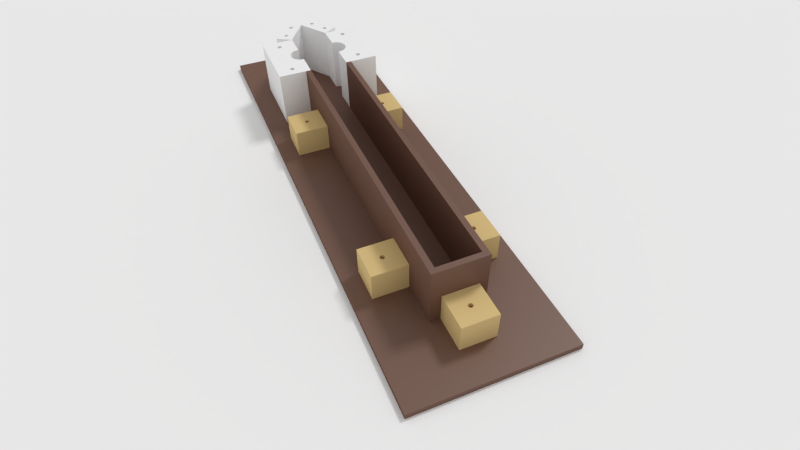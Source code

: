 # Source: untitled.blend  (saved by Blender 2.73.0; exported with 4.5.12 LTS)
import bpy
from mathutils import Matrix  # noqa: F401  (used for matrix-valued properties, if any)

bpy.ops.wm.read_factory_settings(use_empty=True)
scene = bpy.context.scene
scene.name = 'Scene'

# ---- collections
col_collection_1 = bpy.data.collections.new('Collection 1'); scene.collection.children.link(col_collection_1)

# ---- materials (node trees are filled in below, after node groups)
mat_material_001 = bpy.data.materials.new('Material.001')
mat_material_001.alpha_threshold = 0.0
mat_material_001.diffuse_color = (0.1845, 0.09252, 0.06182, 1.0)
mat_material_001.roughness = 0.5
mat_material_003 = bpy.data.materials.new('Material.003')
mat_material_003.alpha_threshold = 0.0
mat_material_003.roughness = 0.5
mat_material_004 = bpy.data.materials.new('Material.004')
mat_material_004.alpha_threshold = 0.0
mat_material_004.roughness = 0.5
mat_material = bpy.data.materials.new('Material')
mat_material.alpha_threshold = 0.0
mat_material.diffuse_color = (1.0, 1.0, 1.0, 1.0)
mat_material.roughness = 0.5
mat_material.line_color = (0.0, 0.0, 0.0, 1.0)

# ---- material node trees
mat_material_001.use_nodes = True; mat_material_001.node_tree.nodes.clear()
_N = mat_material_001.node_tree.nodes; _L = mat_material_001.node_tree.links
n0 = _N.new('ShaderNodeBsdfDiffuse'); n0.name = 'Diffuse BSDF'; n0.location = (10, 300)
n0.inputs[0].default_value = (0.1845, 0.09252, 0.06182, 1.0)
n1 = _N.new('ShaderNodeOutputMaterial'); n1.name = 'Material Output'; n1.location = (500, 200)
n2 = _N.new('ShaderNodeBsdfAnisotropic'); n2.name = 'Glossy BSDF'; n2.location = (0, 100)
n2.distribution = 'GGX'
n2.inputs[1].default_value = 0.4472
n3 = _N.new('ShaderNodeMixShader'); n3.name = 'Mix Shader'; n3.location = (200, 200)
n3.inputs[0].default_value = 0.06364
_L.new(n0.outputs[0], n3.inputs[1])
_L.new(n2.outputs[0], n3.inputs[2])
_L.new(n3.outputs[0], n1.inputs[0])
n1.is_active_output = True
mat_material_003.use_nodes = True; mat_material_003.node_tree.nodes.clear()
_N = mat_material_003.node_tree.nodes; _L = mat_material_003.node_tree.links
n0 = _N.new('ShaderNodeOutputMaterial'); n0.name = 'Material Output'; n0.location = (300, 300)
n1 = _N.new('ShaderNodeBsdfDiffuse'); n1.name = 'Diffuse BSDF'; n1.location = (10, 300)
n1.inputs[0].default_value = (0.8, 0.5937, 0.2686, 1.0)
_L.new(n1.outputs[0], n0.inputs[0])
n0.is_active_output = True
mat_material_004.use_nodes = True; mat_material_004.node_tree.nodes.clear()
_N = mat_material_004.node_tree.nodes; _L = mat_material_004.node_tree.links
n0 = _N.new('ShaderNodeOutputMaterial'); n0.name = 'Material Output'; n0.location = (300, 300)
n1 = _N.new('ShaderNodeBsdfDiffuse'); n1.name = 'Diffuse BSDF'; n1.location = (10, 300)
n1.inputs[0].default_value = (1.0, 1.0, 1.0, 1.0)
_L.new(n1.outputs[0], n0.inputs[0])
n0.is_active_output = True

# ---- world
world_world = bpy.data.worlds.new('World'); scene.world = world_world
world_world.color = (0.5489, 0.5489, 0.5489)
world_world.use_sun_shadow = False
world_world.sun_shadow_jitter_overblur = 0.0
world_world.cycles.sampling_method = 'MANUAL'
world_world.cycles.sample_map_resolution = 256

# ---- cameras
cam_camera = bpy.data.cameras.new('Camera')
cam_camera.clip_end = 100.0
cam_camera.lens = 24.78
cam_camera.sensor_width = 32.0
cam_camera.sensor_height = 18.0
cam_camera.ortho_scale = 7.314
cam_camera.dof.focus_distance = 0.0

# ---- lights
light_lamp = bpy.data.lights.new('Lamp', 'SUN')
light_lamp.transmission_factor = 0.0
light_lamp.cutoff_distance = 30.0
light_lamp.angle = 0.1993
light_lamp.energy = 1.0
light_lamp.shadow_buffer_clip_start = 1.001
light_lamp.shadow_soft_size = 0.1
light_lamp.shadow_cascade_max_distance = 1000.0
light_lamp.cycles.use_multiple_importance_sampling = False

# ---- meshes
me_cube_009 = bpy.data.meshes.new('Cube.009')
me_cube_009.from_pydata([(1.0, 1.0, -1.0), (1.0, -1.0, -1.0), (-1.0, -1.0, -1.0), (-1.0, 1.0, -1.0), (1.0, 1.0, 1.0), (1.0, -1.0, 1.0), (-1.0, -1.0, 1.0), (-1.0, 1.0, 1.0)], [], [(0, 1, 2, 3), (4, 7, 6, 5), (0, 4, 5, 1), (1, 5, 6, 2), (2, 6, 7, 3), (4, 0, 3, 7)])
me_cube_009.materials.append(mat_material_001)
me_cube_009.use_remesh_preserve_volume = False
me_cube_009.use_remesh_preserve_attributes = False
me_cube_009.use_mirror_vertex_groups = False
me_cube_009.update()
me_cube_008 = bpy.data.meshes.new('Cube.008')
me_cube_008.from_pydata([(-2.0, -0.2086, 0.0), (-2.0, -0.7577, 0.0), (-2.0, -0.7577, 1.856), (-2.0, -0.2086, 1.856), (-1.293, -0.2172, 0.0), (-0.2925, -0.2211, 0.0), (0.0, -0.22, 0.0), (3.815e-06, -0.7577, 0.0), (3.815e-06, -0.7577, 1.856), (0.0, -0.22, 1.856), (-0.2925, -0.2211, 1.856), (-1.293, -0.2172, 1.856), (-38.45, -1.542, 2.194), (38.45, -1.542, 2.194), (38.45, -1.542, -3.365), (-38.45, -1.542, -3.365), (-38.45, 1.542, 2.194), (-38.45, 1.542, -3.365), (-5.324, 0.02468, 2.194), (-5.422, -0.01545, 2.194), (38.45, 1.542, 2.194), (4.837, -0.01545, 2.194), (4.739, 0.02468, 2.194), (4.447, 0.06326, 2.194), (3.973, 0.09882, 2.194), (3.335, 0.13, 2.194), (2.558, 0.1556, 2.194), (1.671, 0.1746, 2.194), (0.7083, 0.1863, 2.194), (-0.2925, 0.1902, 2.194), (-1.293, 0.1863, 2.194), (-2.256, 0.1746, 2.194), (-3.143, 0.1556, 2.194), (-3.92, 0.13, 2.194), (-4.558, 0.09882, 2.194), (-5.032, 0.06326, 2.194), (-3.92, -0.1609, 2.194), (-3.143, -0.1865, 2.194), (-2.256, -0.2055, 2.194), (-1.293, -0.2172, 2.194), (-0.2925, -0.2211, 2.194), (0.7083, -0.2172, 2.194), (1.671, -0.2055, 2.194), (2.558, -0.1865, 2.194), (3.335, -0.1609, 2.194), (3.973, -0.1297, 2.194), (4.447, -0.09416, 2.194), (4.739, -0.05558, 2.194), (-5.324, -0.05558, 2.194), (-5.032, -0.09416, 2.194), (-4.558, -0.1297, 2.194), (38.45, 1.542, -3.365), (-0.2925, 0.1902, -3.365), (0.7083, 0.1863, -3.365), (1.671, 0.1746, -3.365), (2.558, 0.1556, -3.365), (3.335, 0.13, -3.365), (3.973, 0.09882, -3.365), (4.447, 0.06326, -3.365), (4.739, 0.02468, -3.365), (4.837, -0.01545, -3.365), (4.739, -0.05558, -3.365), (4.447, -0.09416, -3.365), (3.973, -0.1297, -3.365), (3.335, -0.1609, -3.365), (2.558, -0.1865, -3.365), (1.671, -0.2055, -3.365), (0.7083, -0.2172, -3.365), (-0.2925, -0.2211, -3.365), (-3.92, -0.1609, -3.365), (-4.558, -0.1297, -3.365), (-5.032, -0.09416, -3.365), (-5.324, -0.05558, -3.365), (-5.422, -0.01545, -3.365), (-5.324, 0.02468, -3.365), (-5.032, 0.06326, -3.365), (-4.558, 0.09882, -3.365), (-3.92, 0.13, -3.365), (-3.143, 0.1556, -3.365), (-2.256, 0.1746, -3.365), (-1.293, 0.1863, -3.365), (-1.293, -0.2172, -3.365), (-2.256, -0.2055, -3.365), (-3.143, -0.1865, -3.365)], [], [(0, 3, 2, 1), (1, 7, 6, 5, 4, 0), (8, 7, 1, 2), (8, 2, 3, 11, 10, 9), (9, 6, 7, 8), (12, 15, 14, 13), (16, 17, 15, 12), (18, 35, 34, 33, 32, 31, 30, 29, 28, 27, 26, 25, 24, 23, 22, 21, 20, 16, 12, 19), (36, 50, 49, 48, 19, 12, 13, 20, 21, 47, 46, 45, 44, 43, 42, 41, 40, 39, 38, 37), (13, 14, 51, 20), (52, 51, 14, 15, 68, 67, 66, 65, 64, 63, 62, 61, 60, 59, 58, 57, 56, 55, 54, 53), (69, 83, 82, 81, 68, 15, 17, 51, 52, 80, 79, 78, 77, 76, 75, 74, 73, 72, 71, 70), (20, 51, 17, 16), (21, 22, 59, 60), (47, 21, 60, 61), (22, 23, 58, 59), (46, 47, 61, 62), (23, 24, 57, 58), (45, 46, 62, 63), (24, 25, 56, 57), (44, 45, 63, 64), (25, 26, 55, 56), (43, 44, 64, 65), (26, 27, 54, 55), (42, 43, 65, 66), (27, 28, 53, 54), (41, 42, 66, 67), (28, 29, 52, 53), (40, 41, 67, 68, 5, 6, 9, 10), (29, 30, 80, 52), (39, 40, 10, 11), (4, 5, 68, 81), (30, 31, 79, 80), (38, 39, 11, 3, 0, 4, 81, 82), (31, 32, 78, 79), (37, 38, 82, 83), (32, 33, 77, 78), (36, 37, 83, 69), (33, 34, 76, 77), (50, 36, 69, 70), (34, 35, 75, 76), (49, 50, 70, 71), (35, 18, 74, 75), (48, 49, 71, 72), (18, 19, 73, 74), (19, 48, 72, 73)])
me_cube_008.materials.append(mat_material_003)
me_cube_008.use_remesh_preserve_volume = False
me_cube_008.use_remesh_preserve_attributes = False
me_cube_008.use_mirror_vertex_groups = False
me_cube_008.update()
me_cube_005 = bpy.data.meshes.new('Cube.005')
me_cube_005.from_pydata([(7.236e-06, -0.7577, 0.0), (0.0, 0.0, 0.0), (2.0, 0.0, 0.0), (2.0, -0.7577, 0.0), (7.236e-06, -0.7577, 1.856), (0.0, 0.0, 1.856), (2.0, 0.0, 1.856), (2.0, -0.7577, 1.856)], [], [(4, 5, 1, 0), (5, 6, 2, 1), (6, 7, 3, 2), (7, 4, 0, 3), (0, 1, 2, 3), (7, 6, 5, 4)])
me_cube_005.materials.append(mat_material_001)
me_cube_005.use_remesh_preserve_volume = False
me_cube_005.use_remesh_preserve_attributes = False
me_cube_005.use_mirror_vertex_groups = False
me_cube_005.update()
me_cube_004 = bpy.data.meshes.new('Cube.004')
me_cube_004.from_pydata([(-2.0, -0.2086, 0.0), (-2.0, -0.7577, 0.0), (-2.0, -0.7577, 1.856), (-2.0, -0.2086, 1.856), (-1.293, -0.2172, 0.0), (-0.2925, -0.2211, 0.0), (0.0, -0.22, 0.0), (3.815e-06, -0.7577, 0.0), (3.815e-06, -0.7577, 1.856), (0.0, -0.22, 1.856), (-0.2925, -0.2211, 1.856), (-1.293, -0.2172, 1.856), (-38.45, -1.542, 2.194), (38.45, -1.542, 2.194), (38.45, -1.542, -3.365), (-38.45, -1.542, -3.365), (-38.45, 1.542, 2.194), (-38.45, 1.542, -3.365), (-5.324, 0.02468, 2.194), (-5.422, -0.01545, 2.194), (38.45, 1.542, 2.194), (4.837, -0.01545, 2.194), (4.739, 0.02468, 2.194), (4.447, 0.06326, 2.194), (3.973, 0.09882, 2.194), (3.335, 0.13, 2.194), (2.558, 0.1556, 2.194), (1.671, 0.1746, 2.194), (0.7083, 0.1863, 2.194), (-0.2925, 0.1902, 2.194), (-1.293, 0.1863, 2.194), (-2.256, 0.1746, 2.194), (-3.143, 0.1556, 2.194), (-3.92, 0.13, 2.194), (-4.558, 0.09882, 2.194), (-5.032, 0.06326, 2.194), (-3.92, -0.1609, 2.194), (-3.143, -0.1865, 2.194), (-2.256, -0.2055, 2.194), (-1.293, -0.2172, 2.194), (-0.2925, -0.2211, 2.194), (0.7083, -0.2172, 2.194), (1.671, -0.2055, 2.194), (2.558, -0.1865, 2.194), (3.335, -0.1609, 2.194), (3.973, -0.1297, 2.194), (4.447, -0.09416, 2.194), (4.739, -0.05558, 2.194), (-5.324, -0.05558, 2.194), (-5.032, -0.09416, 2.194), (-4.558, -0.1297, 2.194), (38.45, 1.542, -3.365), (-0.2925, 0.1902, -3.365), (0.7083, 0.1863, -3.365), (1.671, 0.1746, -3.365), (2.558, 0.1556, -3.365), (3.335, 0.13, -3.365), (3.973, 0.09882, -3.365), (4.447, 0.06326, -3.365), (4.739, 0.02468, -3.365), (4.837, -0.01545, -3.365), (4.739, -0.05558, -3.365), (4.447, -0.09416, -3.365), (3.973, -0.1297, -3.365), (3.335, -0.1609, -3.365), (2.558, -0.1865, -3.365), (1.671, -0.2055, -3.365), (0.7083, -0.2172, -3.365), (-0.2925, -0.2211, -3.365), (-3.92, -0.1609, -3.365), (-4.558, -0.1297, -3.365), (-5.032, -0.09416, -3.365), (-5.324, -0.05558, -3.365), (-5.422, -0.01545, -3.365), (-5.324, 0.02468, -3.365), (-5.032, 0.06326, -3.365), (-4.558, 0.09882, -3.365), (-3.92, 0.13, -3.365), (-3.143, 0.1556, -3.365), (-2.256, 0.1746, -3.365), (-1.293, 0.1863, -3.365), (-1.293, -0.2172, -3.365), (-2.256, -0.2055, -3.365), (-3.143, -0.1865, -3.365)], [], [(0, 3, 2, 1), (1, 7, 6, 5, 4, 0), (8, 7, 1, 2), (8, 2, 3, 11, 10, 9), (9, 6, 7, 8), (12, 15, 14, 13), (16, 17, 15, 12), (18, 35, 34, 33, 32, 31, 30, 29, 28, 27, 26, 25, 24, 23, 22, 21, 20, 16, 12, 19), (36, 50, 49, 48, 19, 12, 13, 20, 21, 47, 46, 45, 44, 43, 42, 41, 40, 39, 38, 37), (13, 14, 51, 20), (52, 51, 14, 15, 68, 67, 66, 65, 64, 63, 62, 61, 60, 59, 58, 57, 56, 55, 54, 53), (69, 83, 82, 81, 68, 15, 17, 51, 52, 80, 79, 78, 77, 76, 75, 74, 73, 72, 71, 70), (20, 51, 17, 16), (21, 22, 59, 60), (47, 21, 60, 61), (22, 23, 58, 59), (46, 47, 61, 62), (23, 24, 57, 58), (45, 46, 62, 63), (24, 25, 56, 57), (44, 45, 63, 64), (25, 26, 55, 56), (43, 44, 64, 65), (26, 27, 54, 55), (42, 43, 65, 66), (27, 28, 53, 54), (41, 42, 66, 67), (28, 29, 52, 53), (40, 41, 67, 68, 5, 6, 9, 10), (29, 30, 80, 52), (39, 40, 10, 11), (4, 5, 68, 81), (30, 31, 79, 80), (38, 39, 11, 3, 0, 4, 81, 82), (31, 32, 78, 79), (37, 38, 82, 83), (32, 33, 77, 78), (36, 37, 83, 69), (33, 34, 76, 77), (50, 36, 69, 70), (34, 35, 75, 76), (49, 50, 70, 71), (35, 18, 74, 75), (48, 49, 71, 72), (18, 19, 73, 74), (19, 48, 72, 73)])
me_cube_004.materials.append(mat_material_003)
me_cube_004.use_remesh_preserve_volume = False
me_cube_004.use_remesh_preserve_attributes = False
me_cube_004.use_mirror_vertex_groups = False
me_cube_004.update()
me_cube_003 = bpy.data.meshes.new('Cube.003')
me_cube_003.from_pydata([(0.0, -4.601, 0.0), (0.0, 0.0, 0.0), (2.0, 0.0, 0.0), (2.0, -4.601, 0.0), (0.0, -4.601, 1.856), (0.0, 0.0, 1.856), (2.0, 0.0, 1.856), (2.0, -4.601, 1.856)], [], [(4, 5, 1, 0), (5, 6, 2, 1), (6, 7, 3, 2), (7, 4, 0, 3), (0, 1, 2, 3), (7, 6, 5, 4)])
me_cube_003.materials.append(mat_material_001)
me_cube_003.use_remesh_preserve_volume = False
me_cube_003.use_remesh_preserve_attributes = False
me_cube_003.use_mirror_vertex_groups = False
me_cube_003.update()
me_cube_002 = bpy.data.meshes.new('Cube.002')
me_cube_002.from_pydata([(9.537e-07, 0.0, -4.768e-07), (9.537e-07, 1.5, -4.768e-07), (9.537e-07, 1.5, -2.292), (9.537e-07, 0.0, -2.292), (1.485, 1.431e-06, -4.768e-07), (1.485, 1.431e-06, -2.292), (0.2582, 0.8013, -4.768e-07), (0.2635, 0.835, -4.768e-07), (0.272, 0.8659, -4.768e-07), (0.2833, 0.8928, -4.768e-07), (0.297, 0.9148, -4.768e-07), (1.189, 0.6342, -4.768e-07), (1.173, 0.618, -4.768e-07), (1.156, 0.6083, -4.768e-07), (1.139, 0.6054, -4.768e-07), (1.122, 0.6095, -4.768e-07), (1.105, 0.6203, -4.768e-07), (0.4342, 0.7602, -4.768e-07), (0.4322, 0.7251, -4.768e-07), (0.4269, 0.6914, -4.768e-07), (0.4184, 0.6606, -4.768e-07), (0.4071, 0.6336, -4.768e-07), (0.3935, 0.6116, -4.768e-07), (0.3779, 0.5955, -4.768e-07), (0.3611, 0.5858, -4.768e-07), (0.3437, 0.5829, -4.768e-07), (0.3264, 0.587, -4.768e-07), (0.3098, 0.5978, -4.768e-07), (0.2945, 0.615, -4.768e-07), (0.2812, 0.6378, -4.768e-07), (0.2704, 0.6655, -4.768e-07), (0.2624, 0.697, -4.768e-07), (0.2576, 0.731, -4.768e-07), (0.2562, 0.7662, -4.768e-07), (0.4092, 0.8886, -4.768e-07), (0.4201, 0.8609, -4.768e-07), (0.428, 0.8294, -4.768e-07), (0.4328, 0.7954, -4.768e-07), (1.09, 0.6375, -4.768e-07), (1.076, 0.6604, -4.768e-07), (1.066, 0.6881, -4.768e-07), (1.058, 0.7195, -4.768e-07), (1.053, 0.7535, -4.768e-07), (1.051, 0.7887, -4.768e-07), (1.053, 0.8238, -4.768e-07), (1.059, 0.8575, -4.768e-07), (1.067, 0.8884, -4.768e-07), (1.079, 0.9153, -4.768e-07), (1.092, 0.9373, -4.768e-07), (1.485, 1.5, -4.768e-07), (0.3125, 0.9309, -4.768e-07), (0.3293, 0.9406, -4.768e-07), (0.3467, 0.9435, -4.768e-07), (0.364, 0.9395, -4.768e-07), (0.3807, 0.9286, -4.768e-07), (0.3959, 0.9115, -4.768e-07), (1.485, 1.5, -2.292), (0.4092, 0.8886, -2.292), (0.3959, 0.9115, -2.292), (0.3807, 0.9286, -2.292), (0.364, 0.9395, -2.292), (0.3467, 0.9435, -2.292), (0.3293, 0.9406, -2.292), (0.3125, 0.9309, -2.292), (0.297, 0.9148, -2.292), (1.092, 0.9373, -2.292), (1.079, 0.9153, -2.292), (1.067, 0.8884, -2.292), (1.059, 0.8575, -2.292), (1.053, 0.8238, -2.292), (1.051, 0.7887, -2.292), (0.4071, 0.6336, -2.292), (0.4184, 0.6606, -2.292), (0.4269, 0.6914, -2.292), (0.4322, 0.7251, -2.292), (0.4342, 0.7602, -2.292), (0.4328, 0.7954, -2.292), (0.428, 0.8294, -2.292), (0.4201, 0.8609, -2.292), (0.2582, 0.8013, -2.292), (0.2562, 0.7662, -2.292), (0.2576, 0.731, -2.292), (0.2624, 0.697, -2.292), (0.2704, 0.6655, -2.292), (0.2812, 0.6378, -2.292), (0.2945, 0.615, -2.292), (0.3098, 0.5978, -2.292), (0.3264, 0.587, -2.292), (0.3437, 0.5829, -2.292), (0.3611, 0.5858, -2.292), (0.3779, 0.5955, -2.292), (0.3935, 0.6116, -2.292), (1.053, 0.7535, -2.292), (1.058, 0.7195, -2.292), (1.066, 0.6881, -2.292), (1.076, 0.6604, -2.292), (1.09, 0.6375, -2.292), (1.105, 0.6203, -2.292), (1.122, 0.6095, -2.292), (1.139, 0.6054, -2.292), (1.156, 0.6083, -2.292), (1.173, 0.618, -2.292), (0.2833, 0.8928, -2.292), (0.272, 0.8659, -2.292), (0.2635, 0.835, -2.292), (1.108, 0.9535, -4.768e-07), (1.125, 0.9632, -4.768e-07), (1.142, 0.966, -4.768e-07), (1.159, 0.962, -4.768e-07), (1.176, 0.9512, -4.768e-07), (1.191, 0.934, -4.768e-07), (1.204, 0.9111, -4.768e-07), (1.215, 0.8834, -4.768e-07), (1.223, 0.852, -4.768e-07), (1.228, 0.818, -4.768e-07), (1.23, 0.7827, -4.768e-07), (1.228, 0.7476, -4.768e-07), (1.222, 0.714, -4.768e-07), (1.214, 0.6831, -4.768e-07), (1.202, 0.6561, -4.768e-07), (1.189, 0.6342, -2.292), (1.202, 0.6561, -2.292), (1.214, 0.6831, -2.292), (1.222, 0.714, -2.292), (1.228, 0.7476, -2.292), (1.23, 0.7827, -2.292), (1.228, 0.818, -2.292), (1.223, 0.852, -2.292), (1.215, 0.8834, -2.292), (1.204, 0.9111, -2.292), (1.191, 0.934, -2.292), (1.176, 0.9512, -2.292), (1.159, 0.962, -2.292), (1.142, 0.966, -2.292), (1.125, 0.9632, -2.292), (1.108, 0.9535, -2.292)], [], [(0, 1, 2, 3), (4, 0, 3, 5), (6, 7, 8, 9, 10, 1, 0, 4, 11, 12, 13, 14, 15, 16, 17, 18, 19, 20, 21, 22, 23, 24, 25, 26, 27, 28, 29, 30, 31, 32, 33), (34, 35, 36, 37, 17, 16, 38, 39, 40, 41, 42, 43, 44, 45, 46, 47, 48, 49, 1, 10, 50, 51, 52, 53, 54, 55), (1, 49, 56, 2), (57, 58, 59, 60, 61, 62, 63, 64, 2, 56, 65, 66, 67, 68, 69, 70, 71, 72, 73, 74, 75, 76, 77, 78), (79, 80, 81, 82, 83, 84, 85, 86, 87, 88, 89, 90, 91, 71, 70, 92, 93, 94, 95, 96, 97, 98, 99, 100, 101, 5, 3, 2, 64, 102, 103, 104), (49, 4, 5, 56), (43, 70, 69, 44), (44, 69, 68, 45), (45, 68, 67, 46), (46, 67, 66, 47), (47, 66, 65, 48), (11, 4, 49, 48, 105, 106, 107, 108, 109, 110, 111, 112, 113, 114, 115, 116, 117, 118, 119), (11, 120, 101, 12), (12, 101, 100, 13), (13, 100, 99, 14), (14, 99, 98, 15), (15, 98, 97, 16), (16, 97, 96, 38), (38, 96, 95, 39), (39, 95, 94, 40), (40, 94, 93, 41), (41, 93, 92, 42), (42, 92, 70, 43), (101, 120, 121, 122, 123, 124, 125, 126, 127, 128, 129, 130, 131, 132, 133, 134, 135, 65, 56, 5), (48, 65, 135, 105), (119, 121, 120, 11), (105, 135, 134, 106), (106, 134, 133, 107), (107, 133, 132, 108), (108, 132, 131, 109), (109, 131, 130, 110), (110, 130, 129, 111), (111, 129, 128, 112), (112, 128, 127, 113), (113, 127, 126, 114), (114, 126, 125, 115), (115, 125, 124, 116), (116, 124, 123, 117), (117, 123, 122, 118), (118, 122, 121, 119), (35, 78, 77, 36), (34, 57, 78, 35), (36, 77, 76, 37), (55, 58, 57, 34), (37, 76, 75, 17), (54, 59, 58, 55), (17, 75, 74, 18), (53, 60, 59, 54), (18, 74, 73, 19), (52, 61, 60, 53), (19, 73, 72, 20), (51, 62, 61, 52), (20, 72, 71, 21), (50, 63, 62, 51), (21, 71, 91, 22), (10, 64, 63, 50), (22, 91, 90, 23), (9, 102, 64, 10), (23, 90, 89, 24), (8, 103, 102, 9), (24, 89, 88, 25), (7, 104, 103, 8), (25, 88, 87, 26), (6, 79, 104, 7), (26, 87, 86, 27), (33, 80, 79, 6), (27, 86, 85, 28), (32, 81, 80, 33), (28, 85, 84, 29), (31, 82, 81, 32), (29, 84, 83, 30), (30, 83, 82, 31)])
me_cube_002.materials.append(mat_material_004)
me_cube_002.use_remesh_preserve_volume = False
me_cube_002.use_remesh_preserve_attributes = False
me_cube_002.use_mirror_vertex_groups = False
me_cube_002.update()
me_cube_001 = bpy.data.meshes.new('Cube.001')
me_cube_001.from_pydata([(-0.1998, -1.0, 1.0), (-0.1998, 1.0, 1.0), (-0.1998, 1.0, -1.0), (-0.1998, -1.0, -1.0), (1.0, -1.0, 1.0), (1.0, -1.0, -1.0), (0.3825, -0.7772, 1.0), (0.3658, -0.7759, 1.0), (0.3497, -0.7721, 1.0), (0.3349, -0.7659, 1.0), (0.3219, -0.7577, 1.0), (0.3112, -0.7476, 1.0), (0.3033, -0.7361, 1.0), (0.2984, -0.7236, 1.0), (0.2968, -0.7106, 1.0), (0.2984, -0.6976, 1.0), (0.3033, -0.6851, 1.0), (0.3112, -0.6736, 1.0), (0.3219, -0.6635, 1.0), (0.3349, -0.6552, 1.0), (0.3497, -0.6491, 1.0), (0.3658, -0.6453, 1.0), (0.3825, -0.644, 1.0), (0.3992, -0.6453, 1.0), (0.4153, -0.6491, 1.0), (1.0, 1.0, 1.0), (1.0, 1.0, -1.0), (0.4432, 0.6487, -1.0), (0.4538, 0.6588, -1.0), (0.4617, 0.6703, -1.0), (0.4666, 0.6828, -1.0), (0.4683, 0.6957, -1.0), (0.4666, 0.7087, -1.0), (0.4617, 0.7212, -1.0), (0.4538, 0.7327, -1.0), (0.4432, 0.7428, -1.0), (0.4302, 0.7511, -1.0), (0.4153, 0.7572, -1.0), (0.3992, 0.761, -1.0), (0.3825, 0.7623, -1.0), (0.3658, 0.761, -1.0), (0.3497, 0.7572, -1.0), (0.3349, 0.7511, -1.0), (0.3219, 0.7428, -1.0), (0.3112, 0.7327, -1.0), (0.3033, 0.7212, -1.0), (0.2984, 0.7087, -1.0), (0.2968, 0.6957, -1.0), (1.0, 0.2988, -1.0), (0.9804, 0.3003, -1.0), (0.905, 0.2945, -1.0), (0.8324, 0.2775, -1.0), (0.7655, 0.2497, -1.0), (0.7069, 0.2124, -1.0), (0.3825, 0.6292, -1.0), (0.3992, 0.6305, -1.0), (0.4153, 0.6342, -1.0), (0.4302, 0.6404, -1.0), (0.6588, 0.1668, -1.0), (0.623, 0.1149, -1.0), (0.601, 0.05859, -1.0), (0.5936, 2.9e-07, -1.0), (0.601, -0.05859, -1.0), (0.623, -0.1149, -1.0), (0.6588, -0.1668, -1.0), (0.4617, -0.6851, -1.0), (0.4538, -0.6736, -1.0), (0.4432, -0.6635, -1.0), (0.4302, -0.6552, -1.0), (0.4153, -0.6491, -1.0), (0.3992, -0.6453, -1.0), (0.3825, -0.644, -1.0), (0.3658, -0.6453, -1.0), (0.3497, -0.6491, -1.0), (0.3349, -0.6552, -1.0), (0.3219, -0.6635, -1.0), (0.3112, -0.6736, -1.0), (0.3033, -0.6851, -1.0), (0.2984, -0.6976, -1.0), (0.2968, -0.7106, -1.0), (0.2984, 0.6828, -1.0), (0.3033, 0.6703, -1.0), (0.3112, 0.6588, -1.0), (0.3219, 0.6487, -1.0), (0.3349, 0.6404, -1.0), (0.3497, 0.6342, -1.0), (0.3658, 0.6305, -1.0), (1.0, -0.2988, 1.0), (1.0, -0.2988, -1.0), (0.3825, 0.6292, 1.0), (0.7655, 0.2497, 1.0), (0.8324, 0.2775, 1.0), (0.905, 0.2945, 1.0), (0.9804, 0.3003, 1.0), (1.0, 0.2988, 1.0), (0.3497, 0.7572, 1.0), (0.3658, 0.761, 1.0), (0.3825, 0.7623, 1.0), (0.3992, 0.761, 1.0), (0.4153, 0.7572, 1.0), (0.4302, 0.7511, 1.0), (0.4432, 0.7428, 1.0), (0.4538, 0.7327, 1.0), (0.4617, 0.7212, 1.0), (0.4666, 0.7087, 1.0), (0.4683, 0.6957, 1.0), (0.4666, 0.6828, 1.0), (0.4617, 0.6703, 1.0), (0.4538, 0.6588, 1.0), (0.4432, 0.6487, 1.0), (0.4302, 0.6404, 1.0), (0.4153, 0.6342, 1.0), (0.3992, 0.6305, 1.0), (0.3658, 0.6305, 1.0), (0.3497, 0.6342, 1.0), (0.3349, 0.6404, 1.0), (0.3219, 0.6487, 1.0), (0.3112, 0.6588, 1.0), (0.3033, 0.6703, 1.0), (0.2984, 0.6828, 1.0), (0.2968, 0.6957, 1.0), (0.2984, 0.7087, 1.0), (0.3033, 0.7212, 1.0), (0.3112, 0.7327, 1.0), (0.3219, 0.7428, 1.0), (0.3349, 0.7511, 1.0), (0.4302, -0.6552, 1.0), (0.4432, -0.6635, 1.0), (0.4538, -0.6736, 1.0), (0.4617, -0.6851, 1.0), (0.4666, -0.6976, 1.0), (0.4683, -0.7106, 1.0), (0.4666, -0.7236, 1.0), (0.4617, -0.7361, 1.0), (0.4538, -0.7476, 1.0), (0.4432, -0.7577, 1.0), (0.4302, -0.7659, 1.0), (0.4153, -0.7721, 1.0), (0.3992, -0.7759, 1.0), (0.9804, -0.3003, 1.0), (0.905, -0.2945, 1.0), (0.8324, -0.2775, 1.0), (0.7655, -0.2497, 1.0), (0.7069, -0.2124, 1.0), (0.6588, -0.1668, 1.0), (0.623, -0.1149, 1.0), (0.601, -0.05859, 1.0), (0.5936, 2.9e-07, 1.0), (0.601, 0.05859, 1.0), (0.623, 0.1149, 1.0), (0.6588, 0.1668, 1.0), (0.7069, 0.2124, 1.0), (0.3825, -0.7772, -1.0), (0.3992, -0.7759, -1.0), (0.4153, -0.7721, -1.0), (0.4302, -0.7659, -1.0), (0.4432, -0.7577, -1.0), (0.4538, -0.7476, -1.0), (0.4617, -0.7361, -1.0), (0.4666, -0.7236, -1.0), (0.4683, -0.7106, -1.0), (0.4666, -0.6976, -1.0), (0.7069, -0.2124, -1.0), (0.7655, -0.2497, -1.0), (0.8324, -0.2775, -1.0), (0.905, -0.2945, -1.0), (0.9804, -0.3003, -1.0), (0.2984, -0.7236, -1.0), (0.3033, -0.7361, -1.0), (0.3112, -0.7476, -1.0), (0.3219, -0.7577, -1.0), (0.3349, -0.7659, -1.0), (0.3497, -0.7721, -1.0), (0.3658, -0.7759, -1.0)], [], [(0, 1, 2, 3), (4, 0, 3, 5), (6, 7, 8, 9, 10, 11, 12, 13, 14, 15, 16, 17, 18, 19, 20, 21, 22, 23, 24, 1, 0), (1, 25, 26, 2), (27, 28, 29, 30, 31, 32, 33, 34, 35, 36, 37, 38, 39, 40, 41, 42, 43, 44, 45, 46, 47, 2, 26, 48, 49, 50, 51, 52, 53), (54, 55, 56, 57, 27, 53, 58, 59, 60, 61, 62, 63, 64, 65, 66, 67, 68, 69, 70, 71, 72, 73, 74, 75, 76, 77, 78, 79, 3, 2, 47, 80, 81, 82, 83, 84, 85, 86), (87, 4, 5, 88), (89, 90, 91, 92, 93, 94, 25, 1, 95, 96, 97, 98, 99, 100, 101, 102, 103, 104, 105, 106, 107, 108, 109, 110, 111, 112), (89, 113, 114, 115, 116, 117, 118, 119, 120, 121, 122, 123, 124, 125, 95, 1, 24, 126, 127, 128, 129, 130, 131, 132, 133, 134, 135, 136, 137, 138, 6, 0, 4, 87, 139, 140, 141, 142, 143, 144, 145, 146, 147, 148, 149, 150, 151, 90), (152, 153, 154, 155, 156, 157, 158, 159, 160, 161, 65, 64, 162, 163, 164, 165, 166, 88, 5, 3, 79, 167, 168, 169, 170, 171, 172, 173), (152, 173, 7, 6), (173, 172, 8, 7), (172, 171, 9, 8), (171, 170, 10, 9), (170, 169, 11, 10), (169, 168, 12, 11), (168, 167, 13, 12), (167, 79, 14, 13), (79, 78, 15, 14), (78, 77, 16, 15), (77, 76, 17, 16), (76, 75, 18, 17), (75, 74, 19, 18), (74, 73, 20, 19), (73, 72, 21, 20), (72, 71, 22, 21), (71, 70, 23, 22), (70, 69, 24, 23), (25, 94, 48, 26), (49, 48, 94, 93), (50, 49, 93, 92), (51, 50, 92, 91), (52, 51, 91, 90), (53, 52, 90, 151), (58, 53, 151, 150), (59, 58, 150, 149), (60, 59, 149, 148), (61, 60, 148, 147), (62, 61, 147, 146), (63, 62, 146, 145), (64, 63, 145, 144), (66, 65, 129, 128), (67, 66, 128, 127), (68, 67, 127, 126), (69, 68, 126, 24), (139, 87, 88, 166), (153, 152, 6, 138), (166, 165, 140, 139), (165, 164, 141, 140), (164, 163, 142, 141), (163, 162, 143, 142), (162, 64, 144, 143), (65, 161, 130, 129), (161, 160, 131, 130), (160, 159, 132, 131), (159, 158, 133, 132), (158, 157, 134, 133), (157, 156, 135, 134), (156, 155, 136, 135), (155, 154, 137, 136), (154, 153, 138, 137), (39, 38, 98, 97), (40, 39, 97, 96), (38, 37, 99, 98), (41, 40, 96, 95), (37, 36, 100, 99), (42, 41, 95, 125), (36, 35, 101, 100), (43, 42, 125, 124), (35, 34, 102, 101), (44, 43, 124, 123), (34, 33, 103, 102), (45, 44, 123, 122), (33, 32, 104, 103), (46, 45, 122, 121), (32, 31, 105, 104), (47, 46, 121, 120), (31, 30, 106, 105), (80, 47, 120, 119), (30, 29, 107, 106), (81, 80, 119, 118), (29, 28, 108, 107), (82, 81, 118, 117), (28, 27, 109, 108), (83, 82, 117, 116), (27, 57, 110, 109), (84, 83, 116, 115), (57, 56, 111, 110), (85, 84, 115, 114), (56, 55, 112, 111), (86, 85, 114, 113), (55, 54, 89, 112), (54, 86, 113, 89)])
me_cube_001.materials.append(mat_material_004)
me_cube_001.use_remesh_preserve_volume = False
me_cube_001.use_remesh_preserve_attributes = False
me_cube_001.use_mirror_vertex_groups = False
me_cube_001.update()
me_cube = bpy.data.meshes.new('Cube')
me_cube.from_pydata([(1.0, 1.0, -1.0), (1.0, -1.0, -1.0), (-1.0, -1.0, -1.0), (-1.0, 1.0, -1.0), (1.0, 1.0, 1.0), (1.0, -1.0, 1.0), (-1.0, -1.0, 1.0), (-1.0, 1.0, 1.0)], [], [(0, 1, 2, 3), (4, 7, 6, 5), (0, 4, 5, 1), (1, 5, 6, 2), (2, 6, 7, 3), (4, 0, 3, 7)])
me_cube.materials.append(mat_material)
me_cube.use_remesh_preserve_volume = False
me_cube.use_remesh_preserve_attributes = False
me_cube.use_mirror_vertex_groups = False
me_cube.update()

# ---- objects
ob_cube_013 = bpy.data.objects.new('Cube.013', me_cube_009)
ob_cube_012 = bpy.data.objects.new('Cube.012', me_cube_008)
ob_cube_011 = bpy.data.objects.new('Cube.011', me_cube_005)
ob_cube_010 = bpy.data.objects.new('Cube.010', me_cube_004)
ob_cube_009 = bpy.data.objects.new('Cube.009', me_cube_004)
ob_cube_008 = bpy.data.objects.new('Cube.008', me_cube_004)
ob_cube_007 = bpy.data.objects.new('Cube.007', me_cube_004)
ob_cube_006 = bpy.data.objects.new('Cube.006', me_cube_003)
ob_cube_005 = bpy.data.objects.new('Cube.005', me_cube_003)
ob_cube_004 = bpy.data.objects.new('Cube.004', me_cube_002)
ob_cube_002 = bpy.data.objects.new('Cube.002', me_cube_001)
ob_cube_001 = bpy.data.objects.new('Cube.001', me_cube_001)
ob_cube_003 = bpy.data.objects.new('Cube.003', me_cube_002)
ob_cube = bpy.data.objects.new('Cube', me_cube)
ob_lamp = bpy.data.objects.new('Lamp', light_lamp)
ob_camera = bpy.data.objects.new('Camera', cam_camera)

# ---- transforms, parenting, visibility, modifiers, constraints
ob_cube_013.location = (0.0, 0.0, 0.0)
ob_cube_013.scale = (0.7259, 2.535, -0.02789)
ob_cube_013.lock_rotations_4d = False
ob_cube_013.empty_display_type = 'ARROWS'
ob_cube_013.lineart.crease_threshold = 0.0
ob_cube_012.location = (0.01331, -2.055, 0.1881)
ob_cube_012.rotation_euler = (0.0, -0.0, -1.571)
ob_cube_012.scale = (-0.004177, 0.1042, 0.04773)
ob_cube_012.lineart.crease_threshold = 0.0
ob_cube_011.location = (-0.2415, -1.842, 0.02789)
ob_cube_011.rotation_euler = (0.0, -0.0, 1.571)
ob_cube_011.scale = (-0.02601, 0.6487, 0.2972)
ob_cube_011.lineart.crease_threshold = 0.0
ob_cube_010.location = (-0.4021, 0.6832, 0.1885)
ob_cube_010.rotation_euler = (0.0, -0.0, -1.571)
ob_cube_010.scale = (-0.004177, 0.1042, 0.04773)
ob_cube_010.lineart.crease_threshold = 0.0
ob_cube_009.location = (-0.4021, -1.348, 0.1885)
ob_cube_009.rotation_euler = (0.0, -0.0, -1.571)
ob_cube_009.scale = (-0.004177, 0.1042, 0.04773)
ob_cube_009.lineart.crease_threshold = 0.0
ob_cube_008.location = (0.4106, -1.348, 0.1885)
ob_cube_008.rotation_euler = (0.0, -0.0, -1.571)
ob_cube_008.scale = (-0.004177, 0.1042, 0.04773)
ob_cube_008.lineart.crease_threshold = 0.0
ob_cube_007.location = (0.4106, 0.6832, 0.1885)
ob_cube_007.rotation_euler = (0.0, -0.0, -1.571)
ob_cube_007.scale = (-0.004177, 0.1042, 0.04773)
ob_cube_007.lineart.crease_threshold = 0.0
ob_cube_006.location = (0.25, 1.143, 0.02789)
ob_cube_006.scale = (-0.02601, 0.6487, 0.2972)
ob_cube_006.lineart.crease_threshold = 0.0
ob_cube_005.location = (-0.1895, 1.143, 0.02789)
ob_cube_005.scale = (-0.02601, 0.6487, 0.2972)
ob_cube_005.lineart.crease_threshold = 0.0
ob_cube_004.location = (0.198, 1.853, 0.02789)
ob_cube_004.rotation_euler = (3.142, 4.736e-08, 2.143)
ob_cube_004.scale = (0.2407, 0.1188, 0.2407)
ob_cube_004.lineart.crease_threshold = 0.0
ob_cube_002.location = (0.4738, 1.498, 0.3037)
ob_cube_002.rotation_euler = (0.0, -0.0, 3.142)
ob_cube_002.scale = (0.2758, 0.3553, 0.2758)
ob_cube_002.lineart.crease_threshold = 0.0
ob_cube_001.location = (-0.4653, 1.498, 0.3037)
ob_cube_001.scale = (0.2758, 0.3553, 0.2758)
ob_cube_001.lineart.crease_threshold = 0.0
ob_cube_003.location = (-0.1895, 1.853, 0.5795)
ob_cube_003.rotation_euler = (0.0, -0.0, 0.9984)
ob_cube_003.scale = (0.2407, 0.1188, 0.2407)
ob_cube_003.lineart.crease_threshold = 0.0
ob_cube.location = (0.0, 0.0, -0.05579)
ob_cube.scale = (8.561, 7.073, -0.02789)
ob_cube.lock_rotations_4d = False
ob_cube.empty_display_type = 'ARROWS'
ob_cube.lineart.crease_threshold = 0.0
ob_lamp.location = (4.076, 1.005, 5.904)
ob_lamp.rotation_euler = (0.6503, 0.05522, 1.866)
ob_lamp.lock_rotations_4d = False
ob_lamp.empty_display_type = 'ARROWS'
ob_lamp.color = (0.0, 0.0, 0.0, 0.0)
ob_lamp.lineart.crease_threshold = 0.0
ob_camera.location = (-1.545, -4.486, 3.891)
ob_camera.rotation_euler = (0.7989, 0.01081, -0.4025)
ob_camera.lock_rotations_4d = False
ob_camera.empty_display_type = 'ARROWS'
ob_camera.color = (0.0, 0.0, 0.0, 0.0)
ob_camera.display_type = 'WIRE'
ob_camera.lineart.crease_threshold = 0.0

# ---- collection membership
col_collection_1.objects.link(ob_cube_013)
col_collection_1.objects.link(ob_cube_012)
col_collection_1.objects.link(ob_cube_011)
col_collection_1.objects.link(ob_cube_010)
col_collection_1.objects.link(ob_cube_009)
col_collection_1.objects.link(ob_cube_008)
col_collection_1.objects.link(ob_cube_007)
col_collection_1.objects.link(ob_cube_006)
col_collection_1.objects.link(ob_cube_005)
col_collection_1.objects.link(ob_cube_004)
col_collection_1.objects.link(ob_cube_002)
col_collection_1.objects.link(ob_cube_001)
col_collection_1.objects.link(ob_cube_003)
col_collection_1.objects.link(ob_cube)
col_collection_1.objects.link(ob_lamp)
col_collection_1.objects.link(ob_camera)

# ---- scene / render settings (as saved in the file)
scene.camera = ob_camera
scene.frame_start = 1; scene.frame_end = 250; scene.frame_set(1)
scene.render.engine = 'CYCLES'
scene.render.dither_intensity = 0.0
scene.cycles.use_denoising = False
scene.cycles.samples = 100
scene.cycles.sampling_pattern = 'TABULATED_SOBOL'
scene.cycles.light_sampling_threshold = 0.0
scene.cycles.use_adaptive_sampling = False
scene.cycles.use_light_tree = False
scene.cycles.blur_glossy = 0.0
scene.cycles.pixel_filter_type = 'GAUSSIAN'
scene.cycles.sample_clamp_indirect = 0.0
scene.view_settings.view_transform = 'Standard'
bpy.context.view_layer.update()
